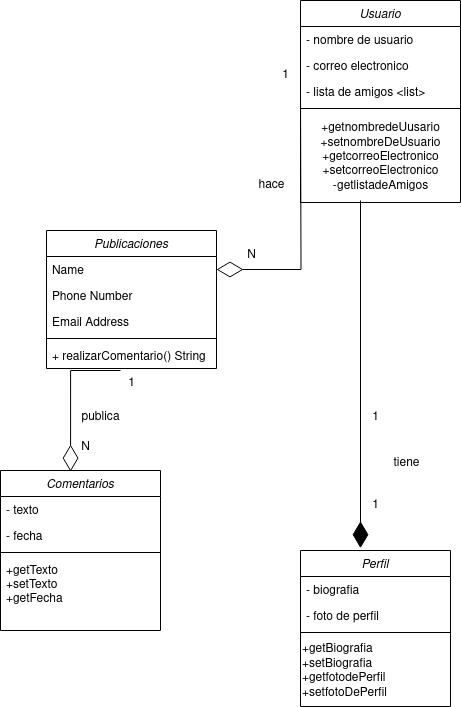

The diagram above was exported from draw.io. Its source (the exported page's mxGraphModel, read from the mxfile embedded in the PNG):
<mxGraphModel dx="1434" dy="795" grid="1" gridSize="10" guides="1" tooltips="1" connect="1" arrows="1" fold="1" page="1" pageScale="1" pageWidth="827" pageHeight="1169" math="0" shadow="0">
  <root>
    <mxCell id="WIyWlLk6GJQsqaUBKTNV-0" />
    <mxCell id="WIyWlLk6GJQsqaUBKTNV-1" parent="WIyWlLk6GJQsqaUBKTNV-0" />
    <mxCell id="A0xhGgq23UmT_jx8Zm5E-0" value="Publicaciones" style="swimlane;fontStyle=2;align=center;verticalAlign=top;childLayout=stackLayout;horizontal=1;startSize=26;horizontalStack=0;resizeParent=1;resizeLast=0;collapsible=1;marginBottom=0;rounded=0;shadow=0;strokeWidth=1;" vertex="1" parent="WIyWlLk6GJQsqaUBKTNV-1">
      <mxGeometry x="230" y="390" width="170" height="138" as="geometry">
        <mxRectangle x="230" y="140" width="160" height="26" as="alternateBounds" />
      </mxGeometry>
    </mxCell>
    <mxCell id="A0xhGgq23UmT_jx8Zm5E-1" value="Name" style="text;align=left;verticalAlign=top;spacingLeft=4;spacingRight=4;overflow=hidden;rotatable=0;points=[[0,0.5],[1,0.5]];portConstraint=eastwest;" vertex="1" parent="A0xhGgq23UmT_jx8Zm5E-0">
      <mxGeometry y="26" width="170" height="26" as="geometry" />
    </mxCell>
    <mxCell id="A0xhGgq23UmT_jx8Zm5E-2" value="Phone Number" style="text;align=left;verticalAlign=top;spacingLeft=4;spacingRight=4;overflow=hidden;rotatable=0;points=[[0,0.5],[1,0.5]];portConstraint=eastwest;rounded=0;shadow=0;html=0;" vertex="1" parent="A0xhGgq23UmT_jx8Zm5E-0">
      <mxGeometry y="52" width="170" height="26" as="geometry" />
    </mxCell>
    <mxCell id="A0xhGgq23UmT_jx8Zm5E-3" value="Email Address" style="text;align=left;verticalAlign=top;spacingLeft=4;spacingRight=4;overflow=hidden;rotatable=0;points=[[0,0.5],[1,0.5]];portConstraint=eastwest;rounded=0;shadow=0;html=0;" vertex="1" parent="A0xhGgq23UmT_jx8Zm5E-0">
      <mxGeometry y="78" width="170" height="26" as="geometry" />
    </mxCell>
    <mxCell id="A0xhGgq23UmT_jx8Zm5E-4" value="" style="line;html=1;strokeWidth=1;align=left;verticalAlign=middle;spacingTop=-1;spacingLeft=3;spacingRight=3;rotatable=0;labelPosition=right;points=[];portConstraint=eastwest;" vertex="1" parent="A0xhGgq23UmT_jx8Zm5E-0">
      <mxGeometry y="104" width="170" height="8" as="geometry" />
    </mxCell>
    <mxCell id="A0xhGgq23UmT_jx8Zm5E-5" value="+ realizarComentario() String" style="text;align=left;verticalAlign=top;spacingLeft=4;spacingRight=4;overflow=hidden;rotatable=0;points=[[0,0.5],[1,0.5]];portConstraint=eastwest;" vertex="1" parent="A0xhGgq23UmT_jx8Zm5E-0">
      <mxGeometry y="112" width="170" height="26" as="geometry" />
    </mxCell>
    <mxCell id="A0xhGgq23UmT_jx8Zm5E-6" value="Usuario" style="swimlane;fontStyle=2;align=center;verticalAlign=top;childLayout=stackLayout;horizontal=1;startSize=26;horizontalStack=0;resizeParent=1;resizeLast=0;collapsible=1;marginBottom=0;rounded=0;shadow=0;strokeWidth=1;" vertex="1" parent="WIyWlLk6GJQsqaUBKTNV-1">
      <mxGeometry x="484" y="160" width="160" height="202" as="geometry">
        <mxRectangle x="230" y="140" width="160" height="26" as="alternateBounds" />
      </mxGeometry>
    </mxCell>
    <mxCell id="A0xhGgq23UmT_jx8Zm5E-7" value="- nombre de usuario" style="text;align=left;verticalAlign=top;spacingLeft=4;spacingRight=4;overflow=hidden;rotatable=0;points=[[0,0.5],[1,0.5]];portConstraint=eastwest;" vertex="1" parent="A0xhGgq23UmT_jx8Zm5E-6">
      <mxGeometry y="26" width="160" height="26" as="geometry" />
    </mxCell>
    <mxCell id="A0xhGgq23UmT_jx8Zm5E-8" value="- correo electronico" style="text;align=left;verticalAlign=top;spacingLeft=4;spacingRight=4;overflow=hidden;rotatable=0;points=[[0,0.5],[1,0.5]];portConstraint=eastwest;rounded=0;shadow=0;html=0;" vertex="1" parent="A0xhGgq23UmT_jx8Zm5E-6">
      <mxGeometry y="52" width="160" height="26" as="geometry" />
    </mxCell>
    <mxCell id="A0xhGgq23UmT_jx8Zm5E-9" value="- lista de amigos &lt;list&gt;" style="text;align=left;verticalAlign=top;spacingLeft=4;spacingRight=4;overflow=hidden;rotatable=0;points=[[0,0.5],[1,0.5]];portConstraint=eastwest;rounded=0;shadow=0;html=0;" vertex="1" parent="A0xhGgq23UmT_jx8Zm5E-6">
      <mxGeometry y="78" width="160" height="26" as="geometry" />
    </mxCell>
    <mxCell id="A0xhGgq23UmT_jx8Zm5E-10" value="" style="line;html=1;strokeWidth=1;align=left;verticalAlign=middle;spacingTop=-1;spacingLeft=3;spacingRight=3;rotatable=0;labelPosition=right;points=[];portConstraint=eastwest;" vertex="1" parent="A0xhGgq23UmT_jx8Zm5E-6">
      <mxGeometry y="104" width="160" height="8" as="geometry" />
    </mxCell>
    <mxCell id="A0xhGgq23UmT_jx8Zm5E-33" value="&lt;div&gt;+getnombredeUusario&lt;/div&gt;&lt;div&gt;+setnombreDeUsuario&lt;/div&gt;&lt;div&gt;+getcorreoElectronico&lt;/div&gt;&lt;div&gt;+setcorreoElectronico&lt;/div&gt;&lt;div&gt;-getlistadeAmigos&lt;br&gt;&lt;/div&gt;" style="text;html=1;align=center;verticalAlign=middle;resizable=0;points=[];autosize=1;strokeColor=none;fillColor=none;" vertex="1" parent="A0xhGgq23UmT_jx8Zm5E-6">
      <mxGeometry y="112" width="160" height="90" as="geometry" />
    </mxCell>
    <mxCell id="A0xhGgq23UmT_jx8Zm5E-12" value="Perfil" style="swimlane;fontStyle=2;align=center;verticalAlign=top;childLayout=stackLayout;horizontal=1;startSize=26;horizontalStack=0;resizeParent=1;resizeLast=0;collapsible=1;marginBottom=0;rounded=0;shadow=0;strokeWidth=1;" vertex="1" parent="WIyWlLk6GJQsqaUBKTNV-1">
      <mxGeometry x="484" y="710" width="150" height="156" as="geometry">
        <mxRectangle x="230" y="140" width="160" height="26" as="alternateBounds" />
      </mxGeometry>
    </mxCell>
    <mxCell id="A0xhGgq23UmT_jx8Zm5E-13" value="- biografia" style="text;align=left;verticalAlign=top;spacingLeft=4;spacingRight=4;overflow=hidden;rotatable=0;points=[[0,0.5],[1,0.5]];portConstraint=eastwest;" vertex="1" parent="A0xhGgq23UmT_jx8Zm5E-12">
      <mxGeometry y="26" width="150" height="26" as="geometry" />
    </mxCell>
    <mxCell id="A0xhGgq23UmT_jx8Zm5E-14" value="- foto de perfil" style="text;align=left;verticalAlign=top;spacingLeft=4;spacingRight=4;overflow=hidden;rotatable=0;points=[[0,0.5],[1,0.5]];portConstraint=eastwest;rounded=0;shadow=0;html=0;" vertex="1" parent="A0xhGgq23UmT_jx8Zm5E-12">
      <mxGeometry y="52" width="150" height="26" as="geometry" />
    </mxCell>
    <mxCell id="A0xhGgq23UmT_jx8Zm5E-31" value="" style="line;html=1;strokeWidth=1;align=left;verticalAlign=middle;spacingTop=-1;spacingLeft=3;spacingRight=3;rotatable=0;labelPosition=right;points=[];portConstraint=eastwest;" vertex="1" parent="A0xhGgq23UmT_jx8Zm5E-12">
      <mxGeometry y="78" width="150" height="8" as="geometry" />
    </mxCell>
    <mxCell id="A0xhGgq23UmT_jx8Zm5E-32" value="&lt;div align=&quot;left&quot;&gt;+getBiografia&lt;/div&gt;&lt;div align=&quot;left&quot;&gt;+setBiografia&lt;/div&gt;&lt;div align=&quot;left&quot;&gt;+getfotodePerfil&lt;/div&gt;&lt;div align=&quot;left&quot;&gt;+setfotoDePerfil&lt;br&gt;&lt;/div&gt;" style="text;html=1;align=left;verticalAlign=middle;resizable=0;points=[];autosize=1;strokeColor=none;fillColor=none;" vertex="1" parent="A0xhGgq23UmT_jx8Zm5E-12">
      <mxGeometry y="86" width="150" height="70" as="geometry" />
    </mxCell>
    <mxCell id="A0xhGgq23UmT_jx8Zm5E-18" value="Comentarios" style="swimlane;fontStyle=2;align=center;verticalAlign=top;childLayout=stackLayout;horizontal=1;startSize=26;horizontalStack=0;resizeParent=1;resizeLast=0;collapsible=1;marginBottom=0;rounded=0;shadow=0;strokeWidth=1;" vertex="1" parent="WIyWlLk6GJQsqaUBKTNV-1">
      <mxGeometry x="184" y="630" width="160" height="160" as="geometry">
        <mxRectangle x="230" y="140" width="160" height="26" as="alternateBounds" />
      </mxGeometry>
    </mxCell>
    <mxCell id="A0xhGgq23UmT_jx8Zm5E-19" value="- texto" style="text;align=left;verticalAlign=top;spacingLeft=4;spacingRight=4;overflow=hidden;rotatable=0;points=[[0,0.5],[1,0.5]];portConstraint=eastwest;" vertex="1" parent="A0xhGgq23UmT_jx8Zm5E-18">
      <mxGeometry y="26" width="160" height="26" as="geometry" />
    </mxCell>
    <mxCell id="A0xhGgq23UmT_jx8Zm5E-20" value="- fecha" style="text;align=left;verticalAlign=top;spacingLeft=4;spacingRight=4;overflow=hidden;rotatable=0;points=[[0,0.5],[1,0.5]];portConstraint=eastwest;rounded=0;shadow=0;html=0;" vertex="1" parent="A0xhGgq23UmT_jx8Zm5E-18">
      <mxGeometry y="52" width="160" height="26" as="geometry" />
    </mxCell>
    <mxCell id="A0xhGgq23UmT_jx8Zm5E-22" value="" style="line;html=1;strokeWidth=1;align=left;verticalAlign=middle;spacingTop=-1;spacingLeft=3;spacingRight=3;rotatable=0;labelPosition=right;points=[];portConstraint=eastwest;" vertex="1" parent="A0xhGgq23UmT_jx8Zm5E-18">
      <mxGeometry y="78" width="160" height="8" as="geometry" />
    </mxCell>
    <mxCell id="A0xhGgq23UmT_jx8Zm5E-23" value="+getTexto&#10;+setTexto&#10;+getFecha" style="text;align=left;verticalAlign=top;spacingLeft=4;spacingRight=4;overflow=hidden;rotatable=0;points=[[0,0.5],[1,0.5]];portConstraint=eastwest;" vertex="1" parent="A0xhGgq23UmT_jx8Zm5E-18">
      <mxGeometry y="86" width="160" height="44" as="geometry" />
    </mxCell>
    <mxCell id="A0xhGgq23UmT_jx8Zm5E-24" value="" style="endArrow=diamondThin;endFill=1;endSize=24;html=1;rounded=0;edgeStyle=orthogonalEdgeStyle;entryX=0.4;entryY=-0.015;entryDx=0;entryDy=0;entryPerimeter=0;exitX=0.375;exitY=0.978;exitDx=0;exitDy=0;exitPerimeter=0;" edge="1" parent="WIyWlLk6GJQsqaUBKTNV-1" source="A0xhGgq23UmT_jx8Zm5E-33" target="A0xhGgq23UmT_jx8Zm5E-12">
      <mxGeometry width="160" relative="1" as="geometry">
        <mxPoint x="544" y="570" as="sourcePoint" />
        <mxPoint x="704" y="513" as="targetPoint" />
      </mxGeometry>
    </mxCell>
    <mxCell id="A0xhGgq23UmT_jx8Zm5E-25" value="1" style="text;html=1;align=center;verticalAlign=middle;resizable=0;points=[];autosize=1;strokeColor=none;fillColor=none;" vertex="1" parent="WIyWlLk6GJQsqaUBKTNV-1">
      <mxGeometry x="544" y="562" width="30" height="30" as="geometry" />
    </mxCell>
    <mxCell id="A0xhGgq23UmT_jx8Zm5E-26" value="1" style="text;html=1;align=center;verticalAlign=middle;resizable=0;points=[];autosize=1;strokeColor=none;fillColor=none;" vertex="1" parent="WIyWlLk6GJQsqaUBKTNV-1">
      <mxGeometry x="544" y="650" width="30" height="30" as="geometry" />
    </mxCell>
    <mxCell id="A0xhGgq23UmT_jx8Zm5E-29" value="" style="endArrow=diamondThin;endFill=0;endSize=24;html=1;rounded=0;edgeStyle=orthogonalEdgeStyle;entryX=1;entryY=0.5;entryDx=0;entryDy=0;" edge="1" parent="WIyWlLk6GJQsqaUBKTNV-1" target="A0xhGgq23UmT_jx8Zm5E-1">
      <mxGeometry width="160" relative="1" as="geometry">
        <mxPoint x="484" y="249" as="sourcePoint" />
        <mxPoint x="494" y="330" as="targetPoint" />
      </mxGeometry>
    </mxCell>
    <mxCell id="A0xhGgq23UmT_jx8Zm5E-30" value="" style="endArrow=diamondThin;endFill=0;endSize=24;html=1;rounded=0;edgeStyle=orthogonalEdgeStyle;exitX=0.435;exitY=1.077;exitDx=0;exitDy=0;exitPerimeter=0;entryX=0.438;entryY=0.007;entryDx=0;entryDy=0;entryPerimeter=0;" edge="1" parent="WIyWlLk6GJQsqaUBKTNV-1" source="A0xhGgq23UmT_jx8Zm5E-5" target="A0xhGgq23UmT_jx8Zm5E-18">
      <mxGeometry width="160" relative="1" as="geometry">
        <mxPoint x="334" y="510" as="sourcePoint" />
        <mxPoint x="494" y="510" as="targetPoint" />
        <Array as="points">
          <mxPoint x="254" y="530" />
        </Array>
      </mxGeometry>
    </mxCell>
    <mxCell id="A0xhGgq23UmT_jx8Zm5E-34" value="1" style="text;html=1;align=center;verticalAlign=middle;resizable=0;points=[];autosize=1;strokeColor=none;fillColor=none;" vertex="1" parent="WIyWlLk6GJQsqaUBKTNV-1">
      <mxGeometry x="454" y="220" width="30" height="30" as="geometry" />
    </mxCell>
    <mxCell id="A0xhGgq23UmT_jx8Zm5E-35" value="N" style="text;html=1;align=center;verticalAlign=middle;resizable=0;points=[];autosize=1;strokeColor=none;fillColor=none;" vertex="1" parent="WIyWlLk6GJQsqaUBKTNV-1">
      <mxGeometry x="420" y="400" width="30" height="30" as="geometry" />
    </mxCell>
    <mxCell id="A0xhGgq23UmT_jx8Zm5E-36" value="1" style="text;html=1;align=center;verticalAlign=middle;resizable=0;points=[];autosize=1;strokeColor=none;fillColor=none;" vertex="1" parent="WIyWlLk6GJQsqaUBKTNV-1">
      <mxGeometry x="300" y="528" width="30" height="30" as="geometry" />
    </mxCell>
    <mxCell id="A0xhGgq23UmT_jx8Zm5E-37" value="N" style="text;html=1;align=center;verticalAlign=middle;resizable=0;points=[];autosize=1;strokeColor=none;fillColor=none;" vertex="1" parent="WIyWlLk6GJQsqaUBKTNV-1">
      <mxGeometry x="254" y="592" width="30" height="30" as="geometry" />
    </mxCell>
    <mxCell id="A0xhGgq23UmT_jx8Zm5E-38" value="tiene" style="text;html=1;align=center;verticalAlign=middle;resizable=0;points=[];autosize=1;strokeColor=none;fillColor=none;" vertex="1" parent="WIyWlLk6GJQsqaUBKTNV-1">
      <mxGeometry x="565" y="608" width="50" height="30" as="geometry" />
    </mxCell>
    <mxCell id="A0xhGgq23UmT_jx8Zm5E-39" value="hace" style="text;html=1;align=center;verticalAlign=middle;resizable=0;points=[];autosize=1;strokeColor=none;fillColor=none;" vertex="1" parent="WIyWlLk6GJQsqaUBKTNV-1">
      <mxGeometry x="430" y="330" width="50" height="30" as="geometry" />
    </mxCell>
    <mxCell id="A0xhGgq23UmT_jx8Zm5E-40" value="publica" style="text;html=1;align=center;verticalAlign=middle;resizable=0;points=[];autosize=1;strokeColor=none;fillColor=none;" vertex="1" parent="WIyWlLk6GJQsqaUBKTNV-1">
      <mxGeometry x="254" y="562" width="60" height="30" as="geometry" />
    </mxCell>
  </root>
</mxGraphModel>